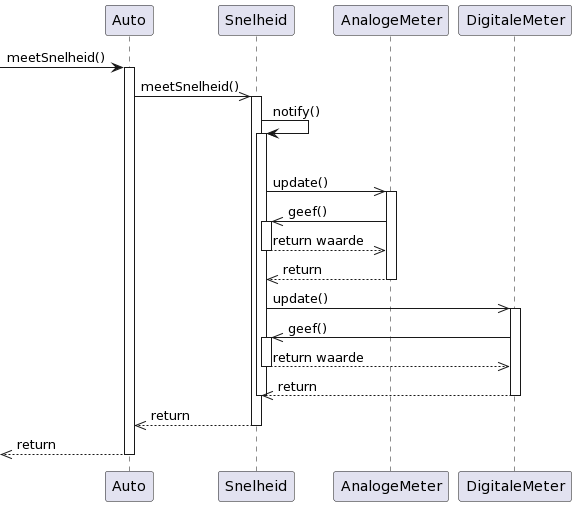

The diagram above was rendered by PlantUML. Its source (embedded in the PNG):
@startuml
participant Auto
    participant Snelheid
    participant AnalogeMeter
    participant DigitaleMeter
    [-> Auto: meetSnelheid()
    activate Auto
    Auto->>Snelheid: meetSnelheid()
    activate Snelheid
    Snelheid -> Snelheid: notify()
    activate Snelheid
    loop i != List.end()
       Snelheid->>AnalogeMeter: update()
       activate AnalogeMeter
       AnalogeMeter->>Snelheid: geef()
       activate Snelheid
       Snelheid-->>AnalogeMeter: return waarde
       deactivate Snelheid
       AnalogeMeter-->>Snelheid: return
       deactivate AnalogeMeter
       Snelheid->>DigitaleMeter: update()
       activate DigitaleMeter
       DigitaleMeter->>Snelheid: geef()
       activate Snelheid
       Snelheid-->>DigitaleMeter: return waarde
       deactivate Snelheid
       DigitaleMeter-->>Snelheid: return
       deactivate DigitaleMeter
       deactivate Snelheid
    Snelheid-->>Auto: return
    deactivate Snelheid
    [<<-- Auto: return
    deactivate Auto
@enduml